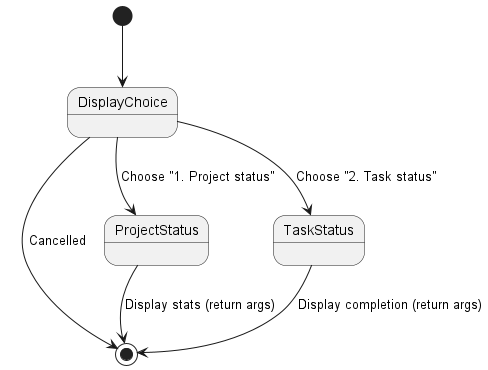

The diagram above was rendered by PlantUML. Its source (embedded in the PNG):
@startuml Status Command State Diagram

[*] --> DisplayChoice
DisplayChoice --> [*] : Cancelled
DisplayChoice --> ProjectStatus : Choose "1. Project status"
DisplayChoice --> TaskStatus : Choose "2. Task status"

ProjectStatus --> [*] : Display stats (return args)
TaskStatus --> [*] : Display completion (return args)
@enduml